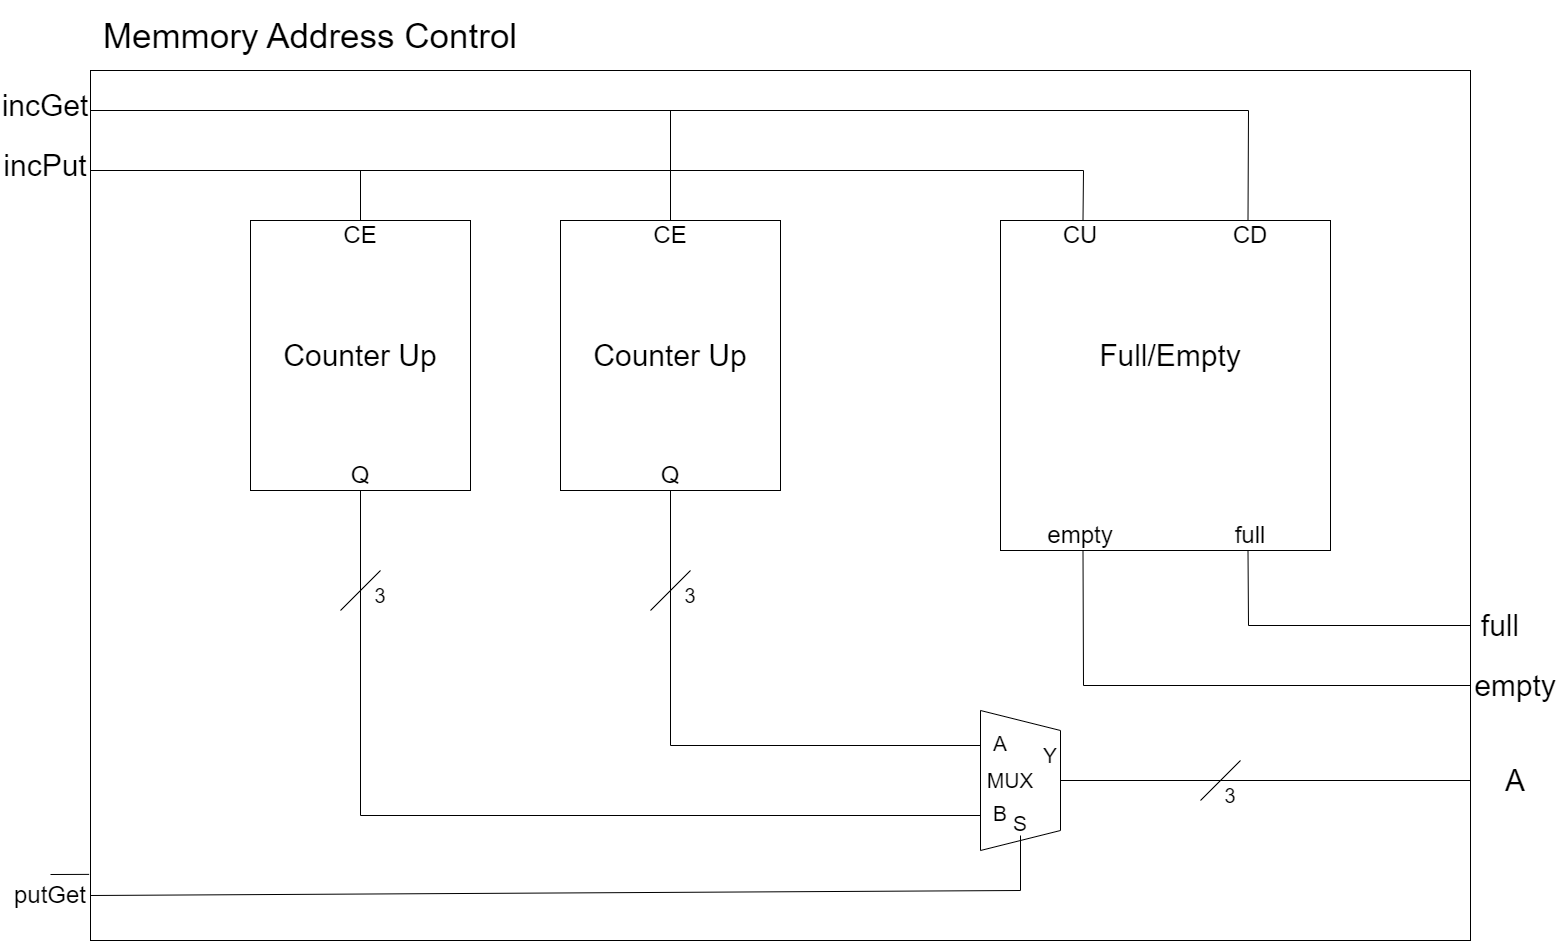

The diagram above was exported from draw.io. Its source (the exported page's mxGraphModel, read from the mxfile embedded in the PNG):
<mxGraphModel dx="1187" dy="787" grid="1" gridSize="10" guides="1" tooltips="1" connect="1" arrows="1" fold="1" page="1" pageScale="1" pageWidth="827" pageHeight="1169" math="0" shadow="0">
  <root>
    <mxCell id="0" />
    <mxCell id="1" parent="0" />
    <mxCell id="vS6oH0s8mZuJv338rQRE-2" value="" style="rounded=0;whiteSpace=wrap;html=1;fillColor=none;" vertex="1" parent="1">
      <mxGeometry x="150" y="150" width="1380" height="870" as="geometry" />
    </mxCell>
    <mxCell id="vS6oH0s8mZuJv338rQRE-3" value="&lt;font style=&quot;font-size: 35px;&quot;&gt;Memmory Address Control&lt;/font&gt;" style="text;html=1;align=center;verticalAlign=middle;whiteSpace=wrap;rounded=0;" vertex="1" parent="1">
      <mxGeometry x="150" y="80" width="440" height="70" as="geometry" />
    </mxCell>
    <mxCell id="vS6oH0s8mZuJv338rQRE-6" value="" style="rounded=0;whiteSpace=wrap;html=1;fillColor=none;" vertex="1" parent="1">
      <mxGeometry x="310" y="300" width="220" height="270" as="geometry" />
    </mxCell>
    <mxCell id="vS6oH0s8mZuJv338rQRE-7" value="" style="rounded=0;whiteSpace=wrap;html=1;fillColor=none;" vertex="1" parent="1">
      <mxGeometry x="620" y="300" width="220" height="270" as="geometry" />
    </mxCell>
    <mxCell id="vS6oH0s8mZuJv338rQRE-8" value="" style="rounded=0;whiteSpace=wrap;html=1;fillColor=none;" vertex="1" parent="1">
      <mxGeometry x="1060" y="300" width="330" height="330" as="geometry" />
    </mxCell>
    <mxCell id="vS6oH0s8mZuJv338rQRE-9" value="&lt;font style=&quot;font-size: 30px;&quot;&gt;incGet&lt;/font&gt;" style="text;html=1;align=center;verticalAlign=middle;whiteSpace=wrap;rounded=0;" vertex="1" parent="1">
      <mxGeometry x="60" y="170" width="90" height="30" as="geometry" />
    </mxCell>
    <mxCell id="vS6oH0s8mZuJv338rQRE-12" value="" style="endArrow=none;html=1;rounded=0;exitX=1;exitY=0.5;exitDx=0;exitDy=0;entryX=0.25;entryY=0;entryDx=0;entryDy=0;" edge="1" parent="1" target="vS6oH0s8mZuJv338rQRE-8">
      <mxGeometry width="50" height="50" relative="1" as="geometry">
        <mxPoint x="150" y="250" as="sourcePoint" />
        <mxPoint x="650" y="210" as="targetPoint" />
        <Array as="points">
          <mxPoint x="1143" y="250" />
        </Array>
      </mxGeometry>
    </mxCell>
    <mxCell id="vS6oH0s8mZuJv338rQRE-15" value="" style="endArrow=none;html=1;rounded=0;entryX=0.75;entryY=0;entryDx=0;entryDy=0;" edge="1" parent="1" target="vS6oH0s8mZuJv338rQRE-8">
      <mxGeometry width="50" height="50" relative="1" as="geometry">
        <mxPoint x="150" y="190" as="sourcePoint" />
        <mxPoint x="200" y="140" as="targetPoint" />
        <Array as="points">
          <mxPoint x="1308" y="190" />
        </Array>
      </mxGeometry>
    </mxCell>
    <mxCell id="vS6oH0s8mZuJv338rQRE-16" value="" style="endArrow=none;html=1;rounded=0;exitX=0.5;exitY=0;exitDx=0;exitDy=0;" edge="1" parent="1" source="vS6oH0s8mZuJv338rQRE-7">
      <mxGeometry width="50" height="50" relative="1" as="geometry">
        <mxPoint x="870" y="380" as="sourcePoint" />
        <mxPoint x="730" y="190" as="targetPoint" />
      </mxGeometry>
    </mxCell>
    <mxCell id="vS6oH0s8mZuJv338rQRE-17" value="" style="endArrow=none;html=1;rounded=0;exitX=0.5;exitY=0;exitDx=0;exitDy=0;" edge="1" parent="1" source="vS6oH0s8mZuJv338rQRE-6">
      <mxGeometry width="50" height="50" relative="1" as="geometry">
        <mxPoint x="560" y="490" as="sourcePoint" />
        <mxPoint x="420" y="250" as="targetPoint" />
      </mxGeometry>
    </mxCell>
    <mxCell id="vS6oH0s8mZuJv338rQRE-18" value="&lt;span style=&quot;font-size: 24px;&quot;&gt;Q&lt;/span&gt;" style="text;html=1;align=center;verticalAlign=middle;whiteSpace=wrap;rounded=0;" vertex="1" parent="1">
      <mxGeometry x="390" y="540" width="60" height="30" as="geometry" />
    </mxCell>
    <mxCell id="vS6oH0s8mZuJv338rQRE-19" value="&lt;span style=&quot;font-size: 24px;&quot;&gt;Q&lt;/span&gt;" style="text;html=1;align=center;verticalAlign=middle;whiteSpace=wrap;rounded=0;" vertex="1" parent="1">
      <mxGeometry x="700" y="540" width="60" height="30" as="geometry" />
    </mxCell>
    <mxCell id="vS6oH0s8mZuJv338rQRE-20" value="&lt;span style=&quot;font-size: 24px;&quot;&gt;CE&lt;/span&gt;&lt;span style=&quot;color: rgba(0, 0, 0, 0); font-family: monospace; font-size: 0px; text-align: start; text-wrap: nowrap;&quot;&gt;%3CmxGraphModel%3E%3Croot%3E%3CmxCell%20id%3D%220%22%2F%3E%3CmxCell%20id%3D%221%22%20parent%3D%220%22%2F%3E%3CmxCell%20id%3D%222%22%20value%3D%22%26lt%3Bspan%20style%3D%26quot%3Bfont-size%3A%2024px%3B%26quot%3B%26gt%3BQ%26lt%3B%2Fspan%26gt%3B%22%20style%3D%22text%3Bhtml%3D1%3Balign%3Dcenter%3BverticalAlign%3Dmiddle%3BwhiteSpace%3Dwrap%3Brounded%3D0%3B%22%20vertex%3D%221%22%20parent%3D%221%22%3E%3CmxGeometry%20x%3D%22390%22%20y%3D%22300%22%20width%3D%2260%22%20height%3D%2230%22%20as%3D%22geometry%22%2F%3E%3C%2FmxCell%3E%3C%2Froot%3E%3C%2FmxGraphModel%3E&lt;/span&gt;" style="text;html=1;align=center;verticalAlign=middle;whiteSpace=wrap;rounded=0;" vertex="1" parent="1">
      <mxGeometry x="390" y="300" width="60" height="30" as="geometry" />
    </mxCell>
    <mxCell id="vS6oH0s8mZuJv338rQRE-21" value="&lt;span style=&quot;font-size: 24px;&quot;&gt;CE&lt;/span&gt;" style="text;html=1;align=center;verticalAlign=middle;whiteSpace=wrap;rounded=0;" vertex="1" parent="1">
      <mxGeometry x="700" y="300" width="60" height="30" as="geometry" />
    </mxCell>
    <mxCell id="vS6oH0s8mZuJv338rQRE-22" value="" style="shape=trapezoid;perimeter=trapezoidPerimeter;whiteSpace=wrap;html=1;fixedSize=1;direction=south;fillColor=none;" vertex="1" parent="1">
      <mxGeometry x="1040" y="790" width="80" height="140" as="geometry" />
    </mxCell>
    <mxCell id="vS6oH0s8mZuJv338rQRE-24" value="&lt;font style=&quot;font-size: 30px;&quot;&gt;full&lt;/font&gt;" style="text;html=1;align=center;verticalAlign=middle;whiteSpace=wrap;rounded=0;" vertex="1" parent="1">
      <mxGeometry x="1530" y="690" width="60" height="30" as="geometry" />
    </mxCell>
    <mxCell id="vS6oH0s8mZuJv338rQRE-25" value="&lt;font style=&quot;font-size: 30px;&quot;&gt;empty&lt;/font&gt;" style="text;html=1;align=center;verticalAlign=middle;whiteSpace=wrap;rounded=0;" vertex="1" parent="1">
      <mxGeometry x="1530" y="750" width="90" height="30" as="geometry" />
    </mxCell>
    <mxCell id="vS6oH0s8mZuJv338rQRE-26" value="" style="endArrow=none;html=1;rounded=0;entryX=0;entryY=0.5;entryDx=0;entryDy=0;exitX=0.75;exitY=1;exitDx=0;exitDy=0;" edge="1" parent="1" source="vS6oH0s8mZuJv338rQRE-8" target="vS6oH0s8mZuJv338rQRE-24">
      <mxGeometry width="50" height="50" relative="1" as="geometry">
        <mxPoint x="1400" y="750" as="sourcePoint" />
        <mxPoint x="1450" y="700" as="targetPoint" />
        <Array as="points">
          <mxPoint x="1308" y="705" />
        </Array>
      </mxGeometry>
    </mxCell>
    <mxCell id="vS6oH0s8mZuJv338rQRE-27" value="" style="endArrow=none;html=1;rounded=0;exitX=0.25;exitY=1;exitDx=0;exitDy=0;entryX=0;entryY=0.5;entryDx=0;entryDy=0;" edge="1" parent="1" source="vS6oH0s8mZuJv338rQRE-8" target="vS6oH0s8mZuJv338rQRE-25">
      <mxGeometry width="50" height="50" relative="1" as="geometry">
        <mxPoint x="1270" y="890" as="sourcePoint" />
        <mxPoint x="1320" y="840" as="targetPoint" />
        <Array as="points">
          <mxPoint x="1143" y="765" />
        </Array>
      </mxGeometry>
    </mxCell>
    <mxCell id="vS6oH0s8mZuJv338rQRE-28" value="&lt;font style=&quot;font-size: 30px;&quot;&gt;A&lt;/font&gt;" style="text;html=1;align=center;verticalAlign=middle;whiteSpace=wrap;rounded=0;" vertex="1" parent="1">
      <mxGeometry x="1530" y="845" width="90" height="30" as="geometry" />
    </mxCell>
    <mxCell id="vS6oH0s8mZuJv338rQRE-29" value="" style="endArrow=none;html=1;rounded=0;exitX=0.5;exitY=0;exitDx=0;exitDy=0;entryX=0;entryY=0.5;entryDx=0;entryDy=0;" edge="1" parent="1" source="vS6oH0s8mZuJv338rQRE-22" target="vS6oH0s8mZuJv338rQRE-28">
      <mxGeometry width="50" height="50" relative="1" as="geometry">
        <mxPoint x="1050" y="710" as="sourcePoint" />
        <mxPoint x="1100" y="660" as="targetPoint" />
      </mxGeometry>
    </mxCell>
    <mxCell id="vS6oH0s8mZuJv338rQRE-30" value="" style="endArrow=none;html=1;rounded=0;" edge="1" parent="1">
      <mxGeometry width="50" height="50" relative="1" as="geometry">
        <mxPoint x="1260" y="880" as="sourcePoint" />
        <mxPoint x="1300" y="840" as="targetPoint" />
      </mxGeometry>
    </mxCell>
    <mxCell id="vS6oH0s8mZuJv338rQRE-31" value="&lt;font style=&quot;font-size: 20px;&quot;&gt;3&lt;/font&gt;" style="text;html=1;align=center;verticalAlign=middle;whiteSpace=wrap;rounded=0;" vertex="1" parent="1">
      <mxGeometry x="1260" y="860" width="60" height="30" as="geometry" />
    </mxCell>
    <mxCell id="vS6oH0s8mZuJv338rQRE-32" value="&lt;font style=&quot;font-size: 24px;&quot;&gt;putGet&lt;/font&gt;" style="text;html=1;align=center;verticalAlign=middle;whiteSpace=wrap;rounded=0;" vertex="1" parent="1">
      <mxGeometry x="70" y="960" width="80" height="30" as="geometry" />
    </mxCell>
    <mxCell id="vS6oH0s8mZuJv338rQRE-33" value="" style="endArrow=none;html=1;rounded=0;entryX=-0.001;entryY=0.924;entryDx=0;entryDy=0;entryPerimeter=0;" edge="1" parent="1" target="vS6oH0s8mZuJv338rQRE-2">
      <mxGeometry width="50" height="50" relative="1" as="geometry">
        <mxPoint x="110" y="954" as="sourcePoint" />
        <mxPoint x="110" y="860" as="targetPoint" />
      </mxGeometry>
    </mxCell>
    <mxCell id="vS6oH0s8mZuJv338rQRE-34" value="" style="endArrow=none;html=1;rounded=0;entryX=0.5;entryY=1;entryDx=0;entryDy=0;exitX=0.25;exitY=1;exitDx=0;exitDy=0;" edge="1" parent="1" source="vS6oH0s8mZuJv338rQRE-22" target="vS6oH0s8mZuJv338rQRE-19">
      <mxGeometry width="50" height="50" relative="1" as="geometry">
        <mxPoint x="670" y="810" as="sourcePoint" />
        <mxPoint x="720" y="770" as="targetPoint" />
        <Array as="points">
          <mxPoint x="730" y="825" />
        </Array>
      </mxGeometry>
    </mxCell>
    <mxCell id="vS6oH0s8mZuJv338rQRE-35" value="" style="endArrow=none;html=1;rounded=0;entryX=0.5;entryY=1;entryDx=0;entryDy=0;exitX=0.75;exitY=1;exitDx=0;exitDy=0;" edge="1" parent="1" source="vS6oH0s8mZuJv338rQRE-22" target="vS6oH0s8mZuJv338rQRE-18">
      <mxGeometry width="50" height="50" relative="1" as="geometry">
        <mxPoint x="450" y="810" as="sourcePoint" />
        <mxPoint x="500" y="760" as="targetPoint" />
        <Array as="points">
          <mxPoint x="420" y="895" />
        </Array>
      </mxGeometry>
    </mxCell>
    <mxCell id="vS6oH0s8mZuJv338rQRE-36" value="&lt;font style=&quot;font-size: 21px;&quot;&gt;MUX&lt;/font&gt;" style="text;html=1;align=center;verticalAlign=middle;whiteSpace=wrap;rounded=0;" vertex="1" parent="1">
      <mxGeometry x="1040" y="847.5" width="60" height="25" as="geometry" />
    </mxCell>
    <mxCell id="vS6oH0s8mZuJv338rQRE-37" value="&lt;font style=&quot;font-size: 21px;&quot;&gt;Y&lt;/font&gt;" style="text;html=1;align=center;verticalAlign=middle;whiteSpace=wrap;rounded=0;" vertex="1" parent="1">
      <mxGeometry x="1080" y="822.5" width="60" height="25" as="geometry" />
    </mxCell>
    <mxCell id="vS6oH0s8mZuJv338rQRE-38" value="&lt;font style=&quot;font-size: 21px;&quot;&gt;A&lt;/font&gt;" style="text;html=1;align=center;verticalAlign=middle;whiteSpace=wrap;rounded=0;" vertex="1" parent="1">
      <mxGeometry x="1030" y="810" width="60" height="25" as="geometry" />
    </mxCell>
    <mxCell id="vS6oH0s8mZuJv338rQRE-39" value="&lt;font style=&quot;font-size: 21px;&quot;&gt;B&lt;/font&gt;" style="text;html=1;align=center;verticalAlign=middle;whiteSpace=wrap;rounded=0;" vertex="1" parent="1">
      <mxGeometry x="1030" y="880" width="60" height="25" as="geometry" />
    </mxCell>
    <mxCell id="vS6oH0s8mZuJv338rQRE-40" value="&lt;font style=&quot;font-size: 21px;&quot;&gt;S&lt;/font&gt;" style="text;html=1;align=center;verticalAlign=middle;whiteSpace=wrap;rounded=0;" vertex="1" parent="1">
      <mxGeometry x="1050" y="890" width="60" height="25" as="geometry" />
    </mxCell>
    <mxCell id="vS6oH0s8mZuJv338rQRE-41" value="" style="endArrow=none;html=1;rounded=0;entryX=0.5;entryY=1;entryDx=0;entryDy=0;exitX=1;exitY=0.5;exitDx=0;exitDy=0;" edge="1" parent="1" source="vS6oH0s8mZuJv338rQRE-32" target="vS6oH0s8mZuJv338rQRE-40">
      <mxGeometry width="50" height="50" relative="1" as="geometry">
        <mxPoint x="630" y="960" as="sourcePoint" />
        <mxPoint x="680" y="910" as="targetPoint" />
        <Array as="points">
          <mxPoint x="1080" y="970" />
        </Array>
      </mxGeometry>
    </mxCell>
    <mxCell id="vS6oH0s8mZuJv338rQRE-42" value="" style="endArrow=none;html=1;rounded=0;" edge="1" parent="1">
      <mxGeometry width="50" height="50" relative="1" as="geometry">
        <mxPoint x="710" y="690" as="sourcePoint" />
        <mxPoint x="750" y="650" as="targetPoint" />
      </mxGeometry>
    </mxCell>
    <mxCell id="vS6oH0s8mZuJv338rQRE-44" value="" style="endArrow=none;html=1;rounded=0;" edge="1" parent="1">
      <mxGeometry width="50" height="50" relative="1" as="geometry">
        <mxPoint x="400" y="690" as="sourcePoint" />
        <mxPoint x="440" y="650" as="targetPoint" />
      </mxGeometry>
    </mxCell>
    <mxCell id="vS6oH0s8mZuJv338rQRE-45" value="&lt;font style=&quot;font-size: 20px;&quot;&gt;3&lt;/font&gt;" style="text;html=1;align=center;verticalAlign=middle;whiteSpace=wrap;rounded=0;" vertex="1" parent="1">
      <mxGeometry x="720" y="660" width="60" height="30" as="geometry" />
    </mxCell>
    <mxCell id="vS6oH0s8mZuJv338rQRE-46" value="&lt;font style=&quot;font-size: 20px;&quot;&gt;3&lt;/font&gt;" style="text;html=1;align=center;verticalAlign=middle;whiteSpace=wrap;rounded=0;" vertex="1" parent="1">
      <mxGeometry x="410" y="660" width="60" height="30" as="geometry" />
    </mxCell>
    <mxCell id="vS6oH0s8mZuJv338rQRE-47" value="&lt;font style=&quot;font-size: 30px;&quot;&gt;Counter Up&lt;/font&gt;" style="text;html=1;align=center;verticalAlign=middle;whiteSpace=wrap;rounded=0;" vertex="1" parent="1">
      <mxGeometry x="310" y="420" width="220" height="30" as="geometry" />
    </mxCell>
    <mxCell id="vS6oH0s8mZuJv338rQRE-48" value="&lt;font style=&quot;font-size: 30px;&quot;&gt;Counter Up&lt;/font&gt;" style="text;html=1;align=center;verticalAlign=middle;whiteSpace=wrap;rounded=0;" vertex="1" parent="1">
      <mxGeometry x="620" y="420" width="220" height="30" as="geometry" />
    </mxCell>
    <mxCell id="vS6oH0s8mZuJv338rQRE-49" value="&lt;font style=&quot;font-size: 30px;&quot;&gt;Full/Empty&lt;/font&gt;" style="text;html=1;align=center;verticalAlign=middle;whiteSpace=wrap;rounded=0;" vertex="1" parent="1">
      <mxGeometry x="1120" y="420" width="220" height="30" as="geometry" />
    </mxCell>
    <mxCell id="vS6oH0s8mZuJv338rQRE-50" value="&lt;span style=&quot;font-size: 24px;&quot;&gt;CU&lt;/span&gt;" style="text;html=1;align=center;verticalAlign=middle;whiteSpace=wrap;rounded=0;" vertex="1" parent="1">
      <mxGeometry x="1110" y="300" width="60" height="30" as="geometry" />
    </mxCell>
    <mxCell id="vS6oH0s8mZuJv338rQRE-51" value="&lt;span style=&quot;font-size: 24px;&quot;&gt;CD&lt;/span&gt;" style="text;html=1;align=center;verticalAlign=middle;whiteSpace=wrap;rounded=0;" vertex="1" parent="1">
      <mxGeometry x="1280" y="300" width="60" height="30" as="geometry" />
    </mxCell>
    <mxCell id="vS6oH0s8mZuJv338rQRE-52" value="&lt;span style=&quot;font-size: 24px;&quot;&gt;empty&lt;/span&gt;" style="text;html=1;align=center;verticalAlign=middle;whiteSpace=wrap;rounded=0;" vertex="1" parent="1">
      <mxGeometry x="1110" y="600" width="60" height="30" as="geometry" />
    </mxCell>
    <mxCell id="vS6oH0s8mZuJv338rQRE-53" value="&lt;span style=&quot;font-size: 24px;&quot;&gt;full&lt;/span&gt;" style="text;html=1;align=center;verticalAlign=middle;whiteSpace=wrap;rounded=0;" vertex="1" parent="1">
      <mxGeometry x="1280" y="600" width="60" height="30" as="geometry" />
    </mxCell>
    <mxCell id="vS6oH0s8mZuJv338rQRE-54" value="&lt;font style=&quot;font-size: 30px;&quot;&gt;incPut&lt;/font&gt;" style="text;html=1;align=center;verticalAlign=middle;whiteSpace=wrap;rounded=0;" vertex="1" parent="1">
      <mxGeometry x="60" y="230" width="90" height="30" as="geometry" />
    </mxCell>
  </root>
</mxGraphModel>